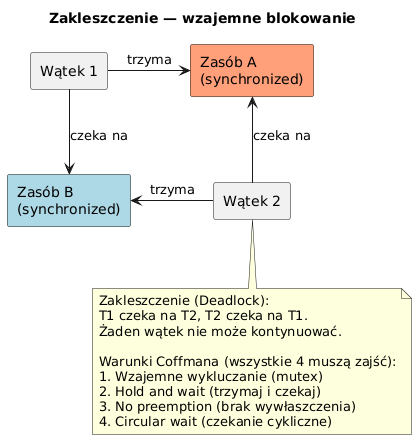

The diagram above was rendered by PlantUML. Its source (embedded in the PNG):
@startuml deadlock
skinparam shadowing false
skinparam defaultFontName "DejaVu Sans"
title Zakleszczenie — wzajemne blokowanie

rectangle "Zasób A\n(synchronized)" as RA #LightSalmon
rectangle "Zasób B\n(synchronized)" as RB #LightBlue

agent "Wątek 1" as T1
agent "Wątek 2" as T2

T1 -right-> RA : trzyma
T1 -down-> RB : czeka na
T2 -left-> RB : trzyma
T2 -up-> RA : czeka na

note bottom
  Zakleszczenie (Deadlock):
  T1 czeka na T2, T2 czeka na T1.
  Żaden wątek nie może kontynuować.

  Warunki Coffmana (wszystkie 4 muszą zajść):
  1. Wzajemne wykluczanie (mutex)
  2. Hold and wait (trzymaj i czekaj)
  3. No preemption (brak wywłaszczenia)
  4. Circular wait (czekanie cykliczne)
end note

@enduml